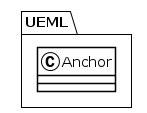

The diagram above was rendered by PlantUML. Its source (embedded in the PNG):
@startuml
!theme plain
package UEML {
class Anchor {
}
}
@enduml